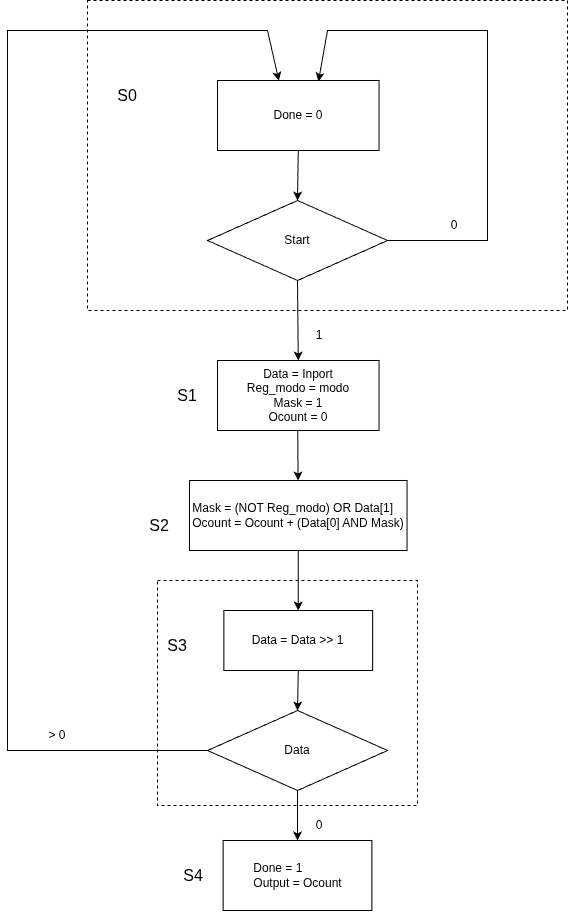

The diagram above was exported from draw.io. Its source (the exported page's mxGraphModel, read from the mxfile embedded in the PNG):
<mxGraphModel dx="1185" dy="737" grid="1" gridSize="10" guides="1" tooltips="1" connect="1" arrows="1" fold="1" page="1" pageScale="1" pageWidth="827" pageHeight="1169" math="0" shadow="0">
  <root>
    <mxCell id="0" />
    <mxCell id="1" parent="0" />
    <mxCell id="YiA8R3ctVLLYoA0F0xUq-101" parent="1" style="rounded=0;whiteSpace=wrap;html=1;fillColor=none;dashed=1;" value="" vertex="1">
      <mxGeometry height="225" width="260" x="560" y="750" as="geometry" />
    </mxCell>
    <mxCell id="YiA8R3ctVLLYoA0F0xUq-96" parent="1" style="rounded=0;whiteSpace=wrap;html=1;fillColor=none;dashed=1;" value="" vertex="1">
      <mxGeometry height="310" width="480" x="490" y="170" as="geometry" />
    </mxCell>
    <mxCell id="YiA8R3ctVLLYoA0F0xUq-1" parent="1" style="rounded=0;whiteSpace=wrap;html=1;fillColor=none;" value="Done = 0" vertex="1">
      <mxGeometry height="70" width="161.53" x="620" y="250" as="geometry" />
    </mxCell>
    <mxCell id="YiA8R3ctVLLYoA0F0xUq-2" parent="1" style="rhombus;whiteSpace=wrap;html=1;fillColor=none;" value="Start" vertex="1">
      <mxGeometry height="80" width="180" x="610" y="370" as="geometry" />
    </mxCell>
    <mxCell id="YiA8R3ctVLLYoA0F0xUq-3" edge="1" parent="1" source="YiA8R3ctVLLYoA0F0xUq-1" style="endArrow=classic;html=1;rounded=0;exitX=0.5;exitY=1;exitDx=0;exitDy=0;entryX=0.5;entryY=0;entryDx=0;entryDy=0;" target="YiA8R3ctVLLYoA0F0xUq-2" value="">
      <mxGeometry height="50" relative="1" width="50" as="geometry">
        <mxPoint x="730" y="520" as="sourcePoint" />
        <mxPoint x="780" y="470" as="targetPoint" />
      </mxGeometry>
    </mxCell>
    <mxCell id="YiA8R3ctVLLYoA0F0xUq-4" edge="1" parent="1" source="YiA8R3ctVLLYoA0F0xUq-2" style="endArrow=classic;html=1;rounded=0;exitX=0.5;exitY=1;exitDx=0;exitDy=0;entryX=0.5;entryY=0;entryDx=0;entryDy=0;" target="YiA8R3ctVLLYoA0F0xUq-84" value="">
      <mxGeometry height="50" relative="1" width="50" as="geometry">
        <mxPoint x="730" y="590" as="sourcePoint" />
        <mxPoint x="699.1071428571429" y="590" as="targetPoint" />
      </mxGeometry>
    </mxCell>
    <mxCell id="YiA8R3ctVLLYoA0F0xUq-5" parent="1" style="text;html=1;whiteSpace=wrap;strokeColor=none;fillColor=none;align=center;verticalAlign=middle;rounded=0;" value="1" vertex="1">
      <mxGeometry height="30" width="60" x="691.8" y="490" as="geometry" />
    </mxCell>
    <mxCell id="YiA8R3ctVLLYoA0F0xUq-6" edge="1" parent="1" source="YiA8R3ctVLLYoA0F0xUq-2" style="endArrow=classic;html=1;rounded=0;exitX=1;exitY=0.5;exitDx=0;exitDy=0;entryX=0.625;entryY=0.013;entryDx=0;entryDy=0;entryPerimeter=0;" target="YiA8R3ctVLLYoA0F0xUq-1" value="">
      <mxGeometry height="50" relative="1" width="50" as="geometry">
        <Array as="points">
          <mxPoint x="890" y="410" />
          <mxPoint x="890" y="200" />
          <mxPoint x="730" y="200" />
        </Array>
        <mxPoint x="900" y="450" as="sourcePoint" />
        <mxPoint x="950" y="400" as="targetPoint" />
      </mxGeometry>
    </mxCell>
    <mxCell id="YiA8R3ctVLLYoA0F0xUq-7" parent="1" style="text;html=1;whiteSpace=wrap;strokeColor=none;fillColor=none;align=center;verticalAlign=middle;rounded=0;" value="0" vertex="1">
      <mxGeometry height="30" width="60" x="827" y="380" as="geometry" />
    </mxCell>
    <mxCell id="YiA8R3ctVLLYoA0F0xUq-8" edge="1" parent="1" style="endArrow=classic;html=1;rounded=0;exitX=0.5;exitY=1;exitDx=0;exitDy=0;" target="YiA8R3ctVLLYoA0F0xUq-87" value="">
      <mxGeometry height="50" relative="1" width="50" as="geometry">
        <mxPoint x="700.2600324675325" y="600" as="sourcePoint" />
        <mxPoint x="700.44" y="680" as="targetPoint" />
      </mxGeometry>
    </mxCell>
    <mxCell id="YiA8R3ctVLLYoA0F0xUq-71" parent="1" style="rhombus;whiteSpace=wrap;html=1;fillColor=none;" value="Data" vertex="1">
      <mxGeometry height="80" width="180" x="610.01" y="880" as="geometry" />
    </mxCell>
    <mxCell id="YiA8R3ctVLLYoA0F0xUq-74" parent="1" style="text;html=1;whiteSpace=wrap;strokeColor=none;fillColor=none;align=center;verticalAlign=middle;rounded=0;" value="&amp;gt; 0" vertex="1">
      <mxGeometry height="30" width="60" x="430" y="890" as="geometry" />
    </mxCell>
    <mxCell id="YiA8R3ctVLLYoA0F0xUq-76" parent="1" style="text;html=1;whiteSpace=wrap;strokeColor=none;fillColor=none;align=center;verticalAlign=middle;rounded=0;" value="0" vertex="1">
      <mxGeometry height="30" width="60" x="691.8000000000001" y="980" as="geometry" />
    </mxCell>
    <mxCell id="YiA8R3ctVLLYoA0F0xUq-81" edge="1" parent="1" source="YiA8R3ctVLLYoA0F0xUq-71" style="endArrow=classic;html=1;rounded=0;exitX=0;exitY=0.5;exitDx=0;exitDy=0;entryX=0.38;entryY=0.004;entryDx=0;entryDy=0;entryPerimeter=0;" target="YiA8R3ctVLLYoA0F0xUq-1" value="">
      <mxGeometry height="50" relative="1" width="50" as="geometry">
        <Array as="points">
          <mxPoint x="410" y="920" />
          <mxPoint x="410" y="200" />
          <mxPoint x="670" y="200" />
        </Array>
        <mxPoint x="610" y="1355" as="sourcePoint" />
        <mxPoint x="840" y="1080" as="targetPoint" />
      </mxGeometry>
    </mxCell>
    <mxCell id="YiA8R3ctVLLYoA0F0xUq-84" parent="1" style="rounded=0;whiteSpace=wrap;html=1;fillColor=none;" value="Data = Inport&lt;div&gt;Reg_modo = modo&lt;/div&gt;&lt;div&gt;Mask = 1&lt;/div&gt;&lt;div&gt;Ocount = 0&lt;/div&gt;" vertex="1">
      <mxGeometry height="70" width="161.53" x="620" y="530" as="geometry" />
    </mxCell>
    <mxCell id="YiA8R3ctVLLYoA0F0xUq-85" parent="1" style="text;html=1;whiteSpace=wrap;strokeColor=none;fillColor=none;align=center;verticalAlign=middle;rounded=0;" value="&lt;font style=&quot;font-size: 16px;&quot;&gt;S0&lt;/font&gt;" vertex="1">
      <mxGeometry height="30" width="60" x="500" y="250" as="geometry" />
    </mxCell>
    <mxCell id="YiA8R3ctVLLYoA0F0xUq-86" parent="1" style="text;html=1;whiteSpace=wrap;strokeColor=none;fillColor=none;align=center;verticalAlign=middle;rounded=0;" value="&lt;font style=&quot;font-size: 16px;&quot;&gt;S1&lt;/font&gt;" vertex="1">
      <mxGeometry height="30" width="60" x="560" y="550" as="geometry" />
    </mxCell>
    <mxCell id="YiA8R3ctVLLYoA0F0xUq-87" parent="1" style="rounded=0;whiteSpace=wrap;html=1;fillColor=none;" value="&lt;div style=&quot;text-align: left;&quot;&gt;&lt;span style=&quot;color: light-dark(rgb(0, 0, 0), rgb(255, 255, 255));&quot;&gt;Mask = (NOT Reg_modo) OR Data[1]&lt;/span&gt;&lt;/div&gt;&lt;div style=&quot;text-align: left;&quot;&gt;&lt;font style=&quot;color: light-dark(rgb(0, 0, 0), rgb(255, 255, 255));&quot;&gt;Ocount = Ocount + (Data[0] AND Mask)&lt;/font&gt;&lt;/div&gt;" vertex="1">
      <mxGeometry height="70" width="217.53" x="592.01" y="650" as="geometry" />
    </mxCell>
    <mxCell id="YiA8R3ctVLLYoA0F0xUq-88" parent="1" style="text;html=1;whiteSpace=wrap;strokeColor=none;fillColor=none;align=center;verticalAlign=middle;rounded=0;" value="&lt;font style=&quot;font-size: 16px;&quot;&gt;S2&lt;/font&gt;" vertex="1">
      <mxGeometry height="30" width="60" x="532" y="680" as="geometry" />
    </mxCell>
    <mxCell id="YiA8R3ctVLLYoA0F0xUq-89" parent="1" style="rounded=0;whiteSpace=wrap;html=1;fillColor=none;" value="&lt;div style=&quot;text-align: left;&quot;&gt;Done = 1&lt;/div&gt;&lt;div style=&quot;text-align: left;&quot;&gt;Output = Ocount&lt;/div&gt;" vertex="1">
      <mxGeometry height="70" width="148.77" x="625.62" y="1010" as="geometry" />
    </mxCell>
    <mxCell id="YiA8R3ctVLLYoA0F0xUq-90" edge="1" parent="1" source="YiA8R3ctVLLYoA0F0xUq-71" style="endArrow=classic;html=1;rounded=0;exitX=0.5;exitY=1;exitDx=0;exitDy=0;" target="YiA8R3ctVLLYoA0F0xUq-89" value="">
      <mxGeometry height="50" relative="1" width="50" as="geometry">
        <mxPoint x="830" y="850" as="sourcePoint" />
        <mxPoint x="880" y="800" as="targetPoint" />
      </mxGeometry>
    </mxCell>
    <mxCell id="YiA8R3ctVLLYoA0F0xUq-91" parent="1" style="rounded=0;whiteSpace=wrap;html=1;fillColor=none;" value="&lt;div style=&quot;text-align: left;&quot;&gt;Data = Data &amp;gt;&amp;gt; 1&lt;/div&gt;" vertex="1">
      <mxGeometry height="60" width="148.77" x="626.39" y="780" as="geometry" />
    </mxCell>
    <mxCell id="YiA8R3ctVLLYoA0F0xUq-93" edge="1" parent="1" source="YiA8R3ctVLLYoA0F0xUq-87" style="endArrow=classic;html=1;rounded=0;exitX=0.5;exitY=1;exitDx=0;exitDy=0;entryX=0.5;entryY=0;entryDx=0;entryDy=0;" target="YiA8R3ctVLLYoA0F0xUq-91" value="">
      <mxGeometry height="50" relative="1" width="50" as="geometry">
        <mxPoint x="790" y="820" as="sourcePoint" />
        <mxPoint x="840" y="770" as="targetPoint" />
      </mxGeometry>
    </mxCell>
    <mxCell id="YiA8R3ctVLLYoA0F0xUq-94" edge="1" parent="1" source="YiA8R3ctVLLYoA0F0xUq-91" style="endArrow=classic;html=1;rounded=0;exitX=0.5;exitY=1;exitDx=0;exitDy=0;entryX=0.5;entryY=0;entryDx=0;entryDy=0;" target="YiA8R3ctVLLYoA0F0xUq-71" value="">
      <mxGeometry height="50" relative="1" width="50" as="geometry">
        <mxPoint x="790" y="820" as="sourcePoint" />
        <mxPoint x="840" y="770" as="targetPoint" />
      </mxGeometry>
    </mxCell>
    <mxCell id="YiA8R3ctVLLYoA0F0xUq-100" parent="1" style="text;html=1;whiteSpace=wrap;strokeColor=none;fillColor=none;align=center;verticalAlign=middle;rounded=0;" value="&lt;font style=&quot;font-size: 16px;&quot;&gt;S3&lt;/font&gt;" vertex="1">
      <mxGeometry height="30" width="60" x="550.01" y="800" as="geometry" />
    </mxCell>
    <mxCell id="YiA8R3ctVLLYoA0F0xUq-102" parent="1" style="text;html=1;whiteSpace=wrap;strokeColor=none;fillColor=none;align=center;verticalAlign=middle;rounded=0;" value="&lt;font style=&quot;font-size: 16px;&quot;&gt;S4&lt;/font&gt;" vertex="1">
      <mxGeometry height="30" width="60" x="565.62" y="1030" as="geometry" />
    </mxCell>
  </root>
</mxGraphModel>